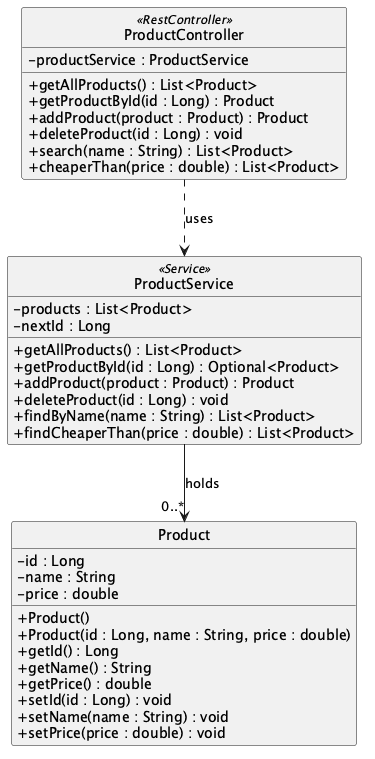

The diagram above was rendered by PlantUML. Its source (embedded in the PNG):
@startuml ProductService
skinparam classAttributeIconSize 0
hide circle

class Product {
  - id : Long
  - name : String
  - price : double
  + Product()
  + Product(id : Long, name : String, price : double)
  + getId() : Long
  + getName() : String
  + getPrice() : double
  + setId(id : Long) : void
  + setName(name : String) : void
  + setPrice(price : double) : void
}

class ProductService <<Service>> {
  - products : List<Product>
  - nextId : Long
  + getAllProducts() : List<Product>
  + getProductById(id : Long) : Optional<Product>
  + addProduct(product : Product) : Product
  + deleteProduct(id : Long) : void
  + findByName(name : String) : List<Product>
  + findCheaperThan(price : double) : List<Product>
}

class ProductController <<RestController>> {
  - productService : ProductService
  + getAllProducts() : List<Product>
  + getProductById(id : Long) : Product
  + addProduct(product : Product) : Product
  + deleteProduct(id : Long) : void
  + search(name : String) : List<Product>
  + cheaperThan(price : double) : List<Product>
}

' ..> is a dependency: DASHED line, open arrow
ProductController ..> ProductService : uses

' --> is an association: SOLID line
ProductService --> "0..*" Product : holds

@enduml